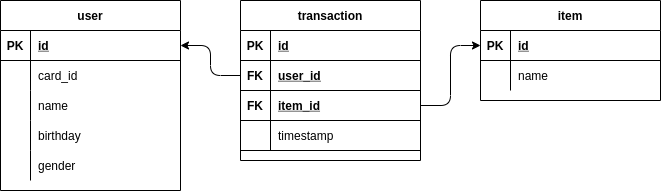

The diagram above was exported from draw.io. Its source (the exported page's mxGraphModel, read from the mxfile embedded in the PNG):
<mxGraphModel dx="860" dy="502" grid="1" gridSize="10" guides="1" tooltips="1" connect="1" arrows="1" fold="1" page="1" pageScale="1" pageWidth="850" pageHeight="1100" math="0" shadow="0">
  <root>
    <mxCell id="0" />
    <mxCell id="1" parent="0" />
    <mxCell id="3" value="user" style="shape=table;startSize=30;container=1;collapsible=1;childLayout=tableLayout;fixedRows=1;rowLines=0;fontStyle=1;align=center;resizeLast=1;" vertex="1" parent="1">
      <mxGeometry x="80" y="120" width="180" height="190" as="geometry" />
    </mxCell>
    <mxCell id="4" value="" style="shape=partialRectangle;collapsible=0;dropTarget=0;pointerEvents=0;fillColor=none;top=0;left=0;bottom=1;right=0;points=[[0,0.5],[1,0.5]];portConstraint=eastwest;" vertex="1" parent="3">
      <mxGeometry y="30" width="180" height="30" as="geometry" />
    </mxCell>
    <mxCell id="5" value="PK" style="shape=partialRectangle;connectable=0;fillColor=none;top=0;left=0;bottom=0;right=0;fontStyle=1;overflow=hidden;" vertex="1" parent="4">
      <mxGeometry width="30" height="30" as="geometry">
        <mxRectangle width="30" height="30" as="alternateBounds" />
      </mxGeometry>
    </mxCell>
    <mxCell id="6" value="id" style="shape=partialRectangle;connectable=0;fillColor=none;top=0;left=0;bottom=0;right=0;align=left;spacingLeft=6;fontStyle=5;overflow=hidden;" vertex="1" parent="4">
      <mxGeometry x="30" width="150" height="30" as="geometry">
        <mxRectangle width="150" height="30" as="alternateBounds" />
      </mxGeometry>
    </mxCell>
    <mxCell id="41" value="" style="shape=partialRectangle;collapsible=0;dropTarget=0;pointerEvents=0;fillColor=none;top=0;left=0;bottom=0;right=0;points=[[0,0.5],[1,0.5]];portConstraint=eastwest;" vertex="1" parent="3">
      <mxGeometry y="60" width="180" height="30" as="geometry" />
    </mxCell>
    <mxCell id="42" value="" style="shape=partialRectangle;connectable=0;fillColor=none;top=0;left=0;bottom=0;right=0;editable=1;overflow=hidden;" vertex="1" parent="41">
      <mxGeometry width="30" height="30" as="geometry">
        <mxRectangle width="30" height="30" as="alternateBounds" />
      </mxGeometry>
    </mxCell>
    <mxCell id="43" value="card_id" style="shape=partialRectangle;connectable=0;fillColor=none;top=0;left=0;bottom=0;right=0;align=left;spacingLeft=6;overflow=hidden;" vertex="1" parent="41">
      <mxGeometry x="30" width="150" height="30" as="geometry">
        <mxRectangle width="150" height="30" as="alternateBounds" />
      </mxGeometry>
    </mxCell>
    <mxCell id="10" value="" style="shape=partialRectangle;collapsible=0;dropTarget=0;pointerEvents=0;fillColor=none;top=0;left=0;bottom=0;right=0;points=[[0,0.5],[1,0.5]];portConstraint=eastwest;" vertex="1" parent="3">
      <mxGeometry y="90" width="180" height="30" as="geometry" />
    </mxCell>
    <mxCell id="11" value="" style="shape=partialRectangle;connectable=0;fillColor=none;top=0;left=0;bottom=0;right=0;editable=1;overflow=hidden;" vertex="1" parent="10">
      <mxGeometry width="30" height="30" as="geometry">
        <mxRectangle width="30" height="30" as="alternateBounds" />
      </mxGeometry>
    </mxCell>
    <mxCell id="12" value="name" style="shape=partialRectangle;connectable=0;fillColor=none;top=0;left=0;bottom=0;right=0;align=left;spacingLeft=6;overflow=hidden;" vertex="1" parent="10">
      <mxGeometry x="30" width="150" height="30" as="geometry">
        <mxRectangle width="150" height="30" as="alternateBounds" />
      </mxGeometry>
    </mxCell>
    <mxCell id="29" value="" style="shape=partialRectangle;collapsible=0;dropTarget=0;pointerEvents=0;fillColor=none;top=0;left=0;bottom=0;right=0;points=[[0,0.5],[1,0.5]];portConstraint=eastwest;" vertex="1" parent="3">
      <mxGeometry y="120" width="180" height="30" as="geometry" />
    </mxCell>
    <mxCell id="30" value="" style="shape=partialRectangle;connectable=0;fillColor=none;top=0;left=0;bottom=0;right=0;editable=1;overflow=hidden;" vertex="1" parent="29">
      <mxGeometry width="30" height="30" as="geometry">
        <mxRectangle width="30" height="30" as="alternateBounds" />
      </mxGeometry>
    </mxCell>
    <mxCell id="31" value="birthday" style="shape=partialRectangle;connectable=0;fillColor=none;top=0;left=0;bottom=0;right=0;align=left;spacingLeft=6;overflow=hidden;" vertex="1" parent="29">
      <mxGeometry x="30" width="150" height="30" as="geometry">
        <mxRectangle width="150" height="30" as="alternateBounds" />
      </mxGeometry>
    </mxCell>
    <mxCell id="7" value="" style="shape=partialRectangle;collapsible=0;dropTarget=0;pointerEvents=0;fillColor=none;top=0;left=0;bottom=0;right=0;points=[[0,0.5],[1,0.5]];portConstraint=eastwest;" vertex="1" parent="3">
      <mxGeometry y="150" width="180" height="30" as="geometry" />
    </mxCell>
    <mxCell id="8" value="" style="shape=partialRectangle;connectable=0;fillColor=none;top=0;left=0;bottom=0;right=0;editable=1;overflow=hidden;" vertex="1" parent="7">
      <mxGeometry width="30" height="30" as="geometry">
        <mxRectangle width="30" height="30" as="alternateBounds" />
      </mxGeometry>
    </mxCell>
    <mxCell id="9" value="gender" style="shape=partialRectangle;connectable=0;fillColor=none;top=0;left=0;bottom=0;right=0;align=left;spacingLeft=6;overflow=hidden;" vertex="1" parent="7">
      <mxGeometry x="30" width="150" height="30" as="geometry">
        <mxRectangle width="150" height="30" as="alternateBounds" />
      </mxGeometry>
    </mxCell>
    <mxCell id="16" value="item" style="shape=table;startSize=30;container=1;collapsible=1;childLayout=tableLayout;fixedRows=1;rowLines=0;fontStyle=1;align=center;resizeLast=1;" vertex="1" parent="1">
      <mxGeometry x="560" y="120" width="180" height="100" as="geometry" />
    </mxCell>
    <mxCell id="17" value="" style="shape=partialRectangle;collapsible=0;dropTarget=0;pointerEvents=0;fillColor=none;top=0;left=0;bottom=1;right=0;points=[[0,0.5],[1,0.5]];portConstraint=eastwest;" vertex="1" parent="16">
      <mxGeometry y="30" width="180" height="30" as="geometry" />
    </mxCell>
    <mxCell id="18" value="PK" style="shape=partialRectangle;connectable=0;fillColor=none;top=0;left=0;bottom=0;right=0;fontStyle=1;overflow=hidden;" vertex="1" parent="17">
      <mxGeometry width="30" height="30" as="geometry">
        <mxRectangle width="30" height="30" as="alternateBounds" />
      </mxGeometry>
    </mxCell>
    <mxCell id="19" value="id" style="shape=partialRectangle;connectable=0;fillColor=none;top=0;left=0;bottom=0;right=0;align=left;spacingLeft=6;fontStyle=5;overflow=hidden;" vertex="1" parent="17">
      <mxGeometry x="30" width="150" height="30" as="geometry">
        <mxRectangle width="150" height="30" as="alternateBounds" />
      </mxGeometry>
    </mxCell>
    <mxCell id="20" value="" style="shape=partialRectangle;collapsible=0;dropTarget=0;pointerEvents=0;fillColor=none;top=0;left=0;bottom=0;right=0;points=[[0,0.5],[1,0.5]];portConstraint=eastwest;" vertex="1" parent="16">
      <mxGeometry y="60" width="180" height="30" as="geometry" />
    </mxCell>
    <mxCell id="21" value="" style="shape=partialRectangle;connectable=0;fillColor=none;top=0;left=0;bottom=0;right=0;editable=1;overflow=hidden;" vertex="1" parent="20">
      <mxGeometry width="30" height="30" as="geometry">
        <mxRectangle width="30" height="30" as="alternateBounds" />
      </mxGeometry>
    </mxCell>
    <mxCell id="22" value="name" style="shape=partialRectangle;connectable=0;fillColor=none;top=0;left=0;bottom=0;right=0;align=left;spacingLeft=6;overflow=hidden;" vertex="1" parent="20">
      <mxGeometry x="30" width="150" height="30" as="geometry">
        <mxRectangle width="150" height="30" as="alternateBounds" />
      </mxGeometry>
    </mxCell>
    <mxCell id="44" value="transaction" style="shape=table;startSize=30;container=1;collapsible=1;childLayout=tableLayout;fixedRows=1;rowLines=0;fontStyle=1;align=center;resizeLast=1;" vertex="1" parent="1">
      <mxGeometry x="320" y="120" width="180" height="160" as="geometry" />
    </mxCell>
    <mxCell id="45" value="" style="shape=partialRectangle;collapsible=0;dropTarget=0;pointerEvents=0;fillColor=none;top=0;left=0;bottom=1;right=0;points=[[0,0.5],[1,0.5]];portConstraint=eastwest;" vertex="1" parent="44">
      <mxGeometry y="30" width="180" height="30" as="geometry" />
    </mxCell>
    <mxCell id="46" value="PK" style="shape=partialRectangle;connectable=0;fillColor=none;top=0;left=0;bottom=0;right=0;fontStyle=1;overflow=hidden;" vertex="1" parent="45">
      <mxGeometry width="30" height="30" as="geometry">
        <mxRectangle width="30" height="30" as="alternateBounds" />
      </mxGeometry>
    </mxCell>
    <mxCell id="47" value="id" style="shape=partialRectangle;connectable=0;fillColor=none;top=0;left=0;bottom=0;right=0;align=left;spacingLeft=6;fontStyle=5;overflow=hidden;" vertex="1" parent="45">
      <mxGeometry x="30" width="150" height="30" as="geometry">
        <mxRectangle width="150" height="30" as="alternateBounds" />
      </mxGeometry>
    </mxCell>
    <mxCell id="51" value="" style="shape=partialRectangle;collapsible=0;dropTarget=0;pointerEvents=0;fillColor=none;top=0;left=0;bottom=1;right=0;points=[[0,0.5],[1,0.5]];portConstraint=eastwest;" vertex="1" parent="44">
      <mxGeometry y="60" width="180" height="30" as="geometry" />
    </mxCell>
    <mxCell id="52" value="FK" style="shape=partialRectangle;connectable=0;fillColor=none;top=0;left=0;bottom=0;right=0;fontStyle=1;overflow=hidden;" vertex="1" parent="51">
      <mxGeometry width="30" height="30" as="geometry">
        <mxRectangle width="30" height="30" as="alternateBounds" />
      </mxGeometry>
    </mxCell>
    <mxCell id="53" value="user_id" style="shape=partialRectangle;connectable=0;fillColor=none;top=0;left=0;bottom=0;right=0;align=left;spacingLeft=6;fontStyle=5;overflow=hidden;" vertex="1" parent="51">
      <mxGeometry x="30" width="150" height="30" as="geometry">
        <mxRectangle width="150" height="30" as="alternateBounds" />
      </mxGeometry>
    </mxCell>
    <mxCell id="54" value="" style="shape=partialRectangle;collapsible=0;dropTarget=0;pointerEvents=0;fillColor=none;top=0;left=0;bottom=1;right=0;points=[[0,0.5],[1,0.5]];portConstraint=eastwest;" vertex="1" parent="44">
      <mxGeometry y="90" width="180" height="30" as="geometry" />
    </mxCell>
    <mxCell id="55" value="FK" style="shape=partialRectangle;connectable=0;fillColor=none;top=0;left=0;bottom=0;right=0;fontStyle=1;overflow=hidden;" vertex="1" parent="54">
      <mxGeometry width="30" height="30" as="geometry">
        <mxRectangle width="30" height="30" as="alternateBounds" />
      </mxGeometry>
    </mxCell>
    <mxCell id="56" value="item_id" style="shape=partialRectangle;connectable=0;fillColor=none;top=0;left=0;bottom=0;right=0;align=left;spacingLeft=6;fontStyle=5;overflow=hidden;" vertex="1" parent="54">
      <mxGeometry x="30" width="150" height="30" as="geometry">
        <mxRectangle width="150" height="30" as="alternateBounds" />
      </mxGeometry>
    </mxCell>
    <mxCell id="57" value="" style="shape=partialRectangle;collapsible=0;dropTarget=0;pointerEvents=0;fillColor=none;top=0;left=0;bottom=1;right=0;points=[[0,0.5],[1,0.5]];portConstraint=eastwest;" vertex="1" parent="44">
      <mxGeometry y="120" width="180" height="30" as="geometry" />
    </mxCell>
    <mxCell id="58" value="" style="shape=partialRectangle;connectable=0;fillColor=none;top=0;left=0;bottom=0;right=0;fontStyle=1;overflow=hidden;" vertex="1" parent="57">
      <mxGeometry width="30" height="30" as="geometry">
        <mxRectangle width="30" height="30" as="alternateBounds" />
      </mxGeometry>
    </mxCell>
    <mxCell id="59" value="timestamp" style="shape=partialRectangle;connectable=0;fillColor=none;top=0;left=0;bottom=0;right=0;align=left;spacingLeft=6;fontStyle=0;overflow=hidden;" vertex="1" parent="57">
      <mxGeometry x="30" width="150" height="30" as="geometry">
        <mxRectangle width="150" height="30" as="alternateBounds" />
      </mxGeometry>
    </mxCell>
    <mxCell id="61" style="edgeStyle=orthogonalEdgeStyle;html=1;entryX=1;entryY=0.5;entryDx=0;entryDy=0;" edge="1" parent="1" source="51" target="4">
      <mxGeometry relative="1" as="geometry" />
    </mxCell>
    <mxCell id="62" style="edgeStyle=orthogonalEdgeStyle;html=1;entryX=0;entryY=0.5;entryDx=0;entryDy=0;" edge="1" parent="1" source="54" target="17">
      <mxGeometry relative="1" as="geometry" />
    </mxCell>
  </root>
</mxGraphModel>